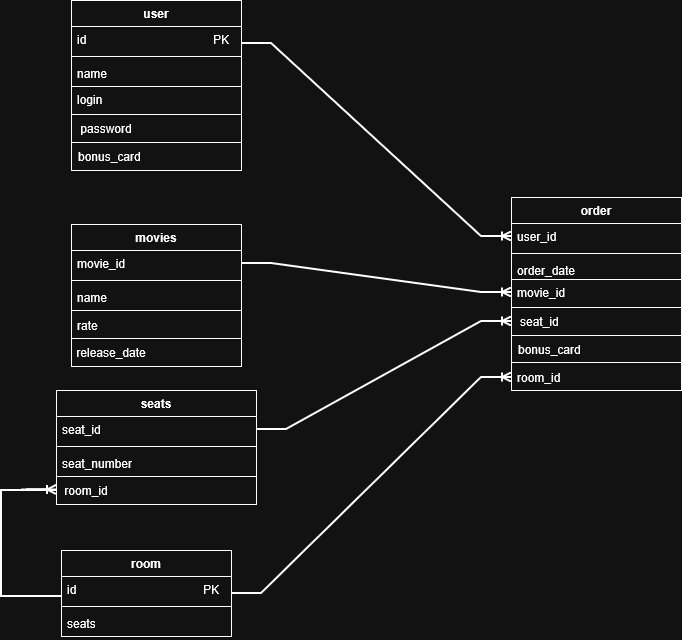

The diagram above was exported from draw.io. Its source (the exported page's mxGraphModel, read from the mxfile embedded in the PNG):
<mxGraphModel dx="2253" dy="827" grid="1" gridSize="10" guides="1" tooltips="1" connect="1" arrows="1" fold="1" page="1" pageScale="1" pageWidth="827" pageHeight="1169" math="0" shadow="0">
  <root>
    <mxCell id="0" />
    <mxCell id="1" parent="0" />
    <mxCell id="7ce2WPAF65XkEwu3Ls6g-3" value="user" style="swimlane;fontStyle=1;align=center;verticalAlign=top;childLayout=stackLayout;horizontal=1;startSize=26;horizontalStack=0;resizeParent=1;resizeParentMax=0;resizeLast=0;collapsible=1;marginBottom=0;whiteSpace=wrap;html=1;" vertex="1" parent="1">
      <mxGeometry x="60" y="100" width="170" height="86" as="geometry">
        <mxRectangle x="80" y="160" width="60" height="30" as="alternateBounds" />
      </mxGeometry>
    </mxCell>
    <mxCell id="7ce2WPAF65XkEwu3Ls6g-4" value="id&amp;nbsp; &amp;nbsp; &amp;nbsp; &amp;nbsp; &amp;nbsp; &amp;nbsp; &amp;nbsp; &amp;nbsp; &amp;nbsp; &amp;nbsp; &amp;nbsp; &amp;nbsp; &amp;nbsp; &amp;nbsp; &amp;nbsp; &amp;nbsp; &amp;nbsp; &amp;nbsp; &amp;nbsp; PK" style="text;strokeColor=none;fillColor=none;align=left;verticalAlign=top;spacingLeft=4;spacingRight=4;overflow=hidden;rotatable=0;points=[[0,0.5],[1,0.5]];portConstraint=eastwest;whiteSpace=wrap;html=1;" vertex="1" parent="7ce2WPAF65XkEwu3Ls6g-3">
      <mxGeometry y="26" width="170" height="26" as="geometry" />
    </mxCell>
    <mxCell id="7ce2WPAF65XkEwu3Ls6g-5" value="" style="line;strokeWidth=1;fillColor=none;align=left;verticalAlign=middle;spacingTop=-1;spacingLeft=3;spacingRight=3;rotatable=0;labelPosition=right;points=[];portConstraint=eastwest;strokeColor=inherit;" vertex="1" parent="7ce2WPAF65XkEwu3Ls6g-3">
      <mxGeometry y="52" width="170" height="8" as="geometry" />
    </mxCell>
    <mxCell id="7ce2WPAF65XkEwu3Ls6g-9" value="name" style="text;strokeColor=none;fillColor=none;align=left;verticalAlign=top;spacingLeft=4;spacingRight=4;overflow=hidden;rotatable=0;points=[[0,0.5],[1,0.5]];portConstraint=eastwest;whiteSpace=wrap;html=1;" vertex="1" parent="7ce2WPAF65XkEwu3Ls6g-3">
      <mxGeometry y="60" width="170" height="26" as="geometry" />
    </mxCell>
    <mxCell id="7ce2WPAF65XkEwu3Ls6g-21" value="" style="rounded=0;whiteSpace=wrap;html=1;" vertex="1" parent="1">
      <mxGeometry x="60" y="186" width="170" height="28" as="geometry" />
    </mxCell>
    <mxCell id="7ce2WPAF65XkEwu3Ls6g-22" value="password&amp;nbsp; &amp;nbsp; &amp;nbsp; &amp;nbsp; &amp;nbsp; &amp;nbsp; &amp;nbsp; &amp;nbsp; &amp;nbsp; &amp;nbsp; &amp;nbsp; &amp;nbsp; &amp;nbsp; &amp;nbsp; &amp;nbsp;&amp;nbsp;" style="rounded=0;whiteSpace=wrap;html=1;" vertex="1" parent="1">
      <mxGeometry x="60" y="214" width="170" height="28" as="geometry" />
    </mxCell>
    <mxCell id="7ce2WPAF65XkEwu3Ls6g-23" value="bonus_card&amp;nbsp; &amp;nbsp; &amp;nbsp; &amp;nbsp; &amp;nbsp; &amp;nbsp; &amp;nbsp; &amp;nbsp; &amp;nbsp; &amp;nbsp; &amp;nbsp; &amp;nbsp; &amp;nbsp; &amp;nbsp;&amp;nbsp;" style="rounded=0;whiteSpace=wrap;html=1;" vertex="1" parent="1">
      <mxGeometry x="60" y="242" width="170" height="28" as="geometry" />
    </mxCell>
    <mxCell id="7ce2WPAF65XkEwu3Ls6g-6" value="login" style="text;strokeColor=none;fillColor=none;align=left;verticalAlign=top;spacingLeft=4;spacingRight=4;overflow=hidden;rotatable=0;points=[[0,0.5],[1,0.5]];portConstraint=eastwest;whiteSpace=wrap;html=1;" vertex="1" parent="1">
      <mxGeometry x="60" y="186" width="170" height="26" as="geometry" />
    </mxCell>
    <mxCell id="7ce2WPAF65XkEwu3Ls6g-26" style="edgeStyle=orthogonalEdgeStyle;rounded=0;orthogonalLoop=1;jettySize=auto;html=1;exitX=0.5;exitY=1;exitDx=0;exitDy=0;" edge="1" parent="1" source="7ce2WPAF65XkEwu3Ls6g-21" target="7ce2WPAF65XkEwu3Ls6g-21">
      <mxGeometry relative="1" as="geometry" />
    </mxCell>
    <mxCell id="7ce2WPAF65XkEwu3Ls6g-32" value="order" style="swimlane;fontStyle=1;align=center;verticalAlign=top;childLayout=stackLayout;horizontal=1;startSize=26;horizontalStack=0;resizeParent=1;resizeParentMax=0;resizeLast=0;collapsible=1;marginBottom=0;whiteSpace=wrap;html=1;" vertex="1" parent="1">
      <mxGeometry x="500" y="297" width="170" height="86" as="geometry">
        <mxRectangle x="80" y="160" width="60" height="30" as="alternateBounds" />
      </mxGeometry>
    </mxCell>
    <mxCell id="7ce2WPAF65XkEwu3Ls6g-33" value="user_id" style="text;strokeColor=none;fillColor=none;align=left;verticalAlign=top;spacingLeft=4;spacingRight=4;overflow=hidden;rotatable=0;points=[[0,0.5],[1,0.5]];portConstraint=eastwest;whiteSpace=wrap;html=1;" vertex="1" parent="7ce2WPAF65XkEwu3Ls6g-32">
      <mxGeometry y="26" width="170" height="26" as="geometry" />
    </mxCell>
    <mxCell id="7ce2WPAF65XkEwu3Ls6g-34" value="" style="line;strokeWidth=1;fillColor=none;align=left;verticalAlign=middle;spacingTop=-1;spacingLeft=3;spacingRight=3;rotatable=0;labelPosition=right;points=[];portConstraint=eastwest;strokeColor=inherit;" vertex="1" parent="7ce2WPAF65XkEwu3Ls6g-32">
      <mxGeometry y="52" width="170" height="8" as="geometry" />
    </mxCell>
    <mxCell id="7ce2WPAF65XkEwu3Ls6g-35" value="order_date" style="text;strokeColor=none;fillColor=none;align=left;verticalAlign=top;spacingLeft=4;spacingRight=4;overflow=hidden;rotatable=0;points=[[0,0.5],[1,0.5]];portConstraint=eastwest;whiteSpace=wrap;html=1;" vertex="1" parent="7ce2WPAF65XkEwu3Ls6g-32">
      <mxGeometry y="60" width="170" height="26" as="geometry" />
    </mxCell>
    <mxCell id="7ce2WPAF65XkEwu3Ls6g-36" value="" style="rounded=0;whiteSpace=wrap;html=1;" vertex="1" parent="1">
      <mxGeometry x="500" y="379" width="170" height="28" as="geometry" />
    </mxCell>
    <mxCell id="7ce2WPAF65XkEwu3Ls6g-37" value="seat_id&amp;nbsp; &amp;nbsp; &amp;nbsp; &amp;nbsp; &amp;nbsp; &amp;nbsp; &amp;nbsp; &amp;nbsp; &amp;nbsp; &amp;nbsp; &amp;nbsp; &amp;nbsp; &amp;nbsp; &amp;nbsp; &amp;nbsp; &amp;nbsp; &amp;nbsp;&amp;nbsp;" style="rounded=0;whiteSpace=wrap;html=1;" vertex="1" parent="1">
      <mxGeometry x="500" y="407" width="170" height="28" as="geometry" />
    </mxCell>
    <mxCell id="7ce2WPAF65XkEwu3Ls6g-38" value="bonus_card&amp;nbsp; &amp;nbsp; &amp;nbsp; &amp;nbsp; &amp;nbsp; &amp;nbsp; &amp;nbsp; &amp;nbsp; &amp;nbsp; &amp;nbsp; &amp;nbsp; &amp;nbsp; &amp;nbsp; &amp;nbsp;&amp;nbsp;" style="rounded=0;whiteSpace=wrap;html=1;" vertex="1" parent="1">
      <mxGeometry x="500" y="435" width="170" height="28" as="geometry" />
    </mxCell>
    <mxCell id="7ce2WPAF65XkEwu3Ls6g-39" value="movie_id" style="text;strokeColor=none;fillColor=none;align=left;verticalAlign=top;spacingLeft=4;spacingRight=4;overflow=hidden;rotatable=0;points=[[0,0.5],[1,0.5]];portConstraint=eastwest;whiteSpace=wrap;html=1;" vertex="1" parent="1">
      <mxGeometry x="500" y="379" width="170" height="26" as="geometry" />
    </mxCell>
    <mxCell id="7ce2WPAF65XkEwu3Ls6g-40" style="edgeStyle=orthogonalEdgeStyle;rounded=0;orthogonalLoop=1;jettySize=auto;html=1;exitX=0.5;exitY=1;exitDx=0;exitDy=0;" edge="1" parent="1" source="7ce2WPAF65XkEwu3Ls6g-36" target="7ce2WPAF65XkEwu3Ls6g-36">
      <mxGeometry relative="1" as="geometry" />
    </mxCell>
    <mxCell id="7ce2WPAF65XkEwu3Ls6g-70" value="" style="edgeStyle=entityRelationEdgeStyle;fontSize=12;html=1;endArrow=ERoneToMany;rounded=0;strokeWidth=2;exitX=1;exitY=0.5;exitDx=0;exitDy=0;entryX=0;entryY=0.5;entryDx=0;entryDy=0;" edge="1" parent="1" source="7ce2WPAF65XkEwu3Ls6g-3" target="7ce2WPAF65XkEwu3Ls6g-33">
      <mxGeometry width="100" height="100" relative="1" as="geometry">
        <mxPoint x="250" y="200" as="sourcePoint" />
        <mxPoint x="420" y="280" as="targetPoint" />
      </mxGeometry>
    </mxCell>
    <mxCell id="7ce2WPAF65XkEwu3Ls6g-76" value="" style="rounded=0;whiteSpace=wrap;html=1;" vertex="1" parent="1">
      <mxGeometry x="500" y="462" width="170" height="28" as="geometry" />
    </mxCell>
    <mxCell id="7ce2WPAF65XkEwu3Ls6g-79" value="room_id" style="text;strokeColor=none;fillColor=none;align=left;verticalAlign=top;spacingLeft=4;spacingRight=4;overflow=hidden;rotatable=0;points=[[0,0.5],[1,0.5]];portConstraint=eastwest;whiteSpace=wrap;html=1;" vertex="1" parent="1">
      <mxGeometry x="500" y="464" width="170" height="26" as="geometry" />
    </mxCell>
    <mxCell id="7ce2WPAF65XkEwu3Ls6g-80" style="edgeStyle=orthogonalEdgeStyle;rounded=0;orthogonalLoop=1;jettySize=auto;html=1;exitX=0.5;exitY=1;exitDx=0;exitDy=0;" edge="1" parent="1" source="7ce2WPAF65XkEwu3Ls6g-76" target="7ce2WPAF65XkEwu3Ls6g-76">
      <mxGeometry relative="1" as="geometry" />
    </mxCell>
    <mxCell id="7ce2WPAF65XkEwu3Ls6g-86" value="room" style="swimlane;fontStyle=1;align=center;verticalAlign=top;childLayout=stackLayout;horizontal=1;startSize=26;horizontalStack=0;resizeParent=1;resizeParentMax=0;resizeLast=0;collapsible=1;marginBottom=0;whiteSpace=wrap;html=1;" vertex="1" parent="1">
      <mxGeometry x="50" y="650" width="170" height="86" as="geometry">
        <mxRectangle x="80" y="160" width="60" height="30" as="alternateBounds" />
      </mxGeometry>
    </mxCell>
    <mxCell id="7ce2WPAF65XkEwu3Ls6g-87" value="id&amp;nbsp; &amp;nbsp; &amp;nbsp; &amp;nbsp; &amp;nbsp; &amp;nbsp; &amp;nbsp; &amp;nbsp; &amp;nbsp; &amp;nbsp; &amp;nbsp; &amp;nbsp; &amp;nbsp; &amp;nbsp; &amp;nbsp; &amp;nbsp; &amp;nbsp; &amp;nbsp; &amp;nbsp; PK&lt;span style=&quot;white-space: pre;&quot;&gt;&#09;&lt;/span&gt;" style="text;strokeColor=none;fillColor=none;align=left;verticalAlign=top;spacingLeft=4;spacingRight=4;overflow=hidden;rotatable=0;points=[[0,0.5],[1,0.5]];portConstraint=eastwest;whiteSpace=wrap;html=1;" vertex="1" parent="7ce2WPAF65XkEwu3Ls6g-86">
      <mxGeometry y="26" width="170" height="26" as="geometry" />
    </mxCell>
    <mxCell id="7ce2WPAF65XkEwu3Ls6g-88" value="" style="line;strokeWidth=1;fillColor=none;align=left;verticalAlign=middle;spacingTop=-1;spacingLeft=3;spacingRight=3;rotatable=0;labelPosition=right;points=[];portConstraint=eastwest;strokeColor=inherit;" vertex="1" parent="7ce2WPAF65XkEwu3Ls6g-86">
      <mxGeometry y="52" width="170" height="8" as="geometry" />
    </mxCell>
    <mxCell id="7ce2WPAF65XkEwu3Ls6g-89" value="seats" style="text;strokeColor=none;fillColor=none;align=left;verticalAlign=top;spacingLeft=4;spacingRight=4;overflow=hidden;rotatable=0;points=[[0,0.5],[1,0.5]];portConstraint=eastwest;whiteSpace=wrap;html=1;" vertex="1" parent="7ce2WPAF65XkEwu3Ls6g-86">
      <mxGeometry y="60" width="170" height="26" as="geometry" />
    </mxCell>
    <mxCell id="7ce2WPAF65XkEwu3Ls6g-94" style="edgeStyle=orthogonalEdgeStyle;rounded=0;orthogonalLoop=1;jettySize=auto;html=1;exitX=0.5;exitY=1;exitDx=0;exitDy=0;" edge="1" parent="1">
      <mxGeometry relative="1" as="geometry">
        <mxPoint x="135" y="644" as="sourcePoint" />
        <mxPoint x="135" y="644" as="targetPoint" />
      </mxGeometry>
    </mxCell>
    <mxCell id="7ce2WPAF65XkEwu3Ls6g-95" value="" style="edgeStyle=entityRelationEdgeStyle;fontSize=12;html=1;endArrow=ERoneToMany;rounded=0;entryX=0;entryY=0.5;entryDx=0;entryDy=0;exitX=1;exitY=0.5;exitDx=0;exitDy=0;strokeWidth=2;" edge="1" parent="1" source="7ce2WPAF65XkEwu3Ls6g-86" target="7ce2WPAF65XkEwu3Ls6g-79">
      <mxGeometry width="100" height="100" relative="1" as="geometry">
        <mxPoint x="510" y="500" as="sourcePoint" />
        <mxPoint x="370" y="556" as="targetPoint" />
      </mxGeometry>
    </mxCell>
    <mxCell id="7ce2WPAF65XkEwu3Ls6g-97" value="seats" style="swimlane;fontStyle=1;align=center;verticalAlign=top;childLayout=stackLayout;horizontal=1;startSize=26;horizontalStack=0;resizeParent=1;resizeParentMax=0;resizeLast=0;collapsible=1;marginBottom=0;whiteSpace=wrap;html=1;" vertex="1" parent="1">
      <mxGeometry x="45" y="490" width="200" height="86" as="geometry">
        <mxRectangle x="80" y="160" width="60" height="30" as="alternateBounds" />
      </mxGeometry>
    </mxCell>
    <mxCell id="7ce2WPAF65XkEwu3Ls6g-100" value="seat_id" style="text;strokeColor=none;fillColor=none;align=left;verticalAlign=top;spacingLeft=4;spacingRight=4;overflow=hidden;rotatable=0;points=[[0,0.5],[1,0.5]];portConstraint=eastwest;whiteSpace=wrap;html=1;" vertex="1" parent="7ce2WPAF65XkEwu3Ls6g-97">
      <mxGeometry y="26" width="200" height="26" as="geometry" />
    </mxCell>
    <mxCell id="7ce2WPAF65XkEwu3Ls6g-99" value="" style="line;strokeWidth=1;fillColor=none;align=left;verticalAlign=middle;spacingTop=-1;spacingLeft=3;spacingRight=3;rotatable=0;labelPosition=right;points=[];portConstraint=eastwest;strokeColor=inherit;" vertex="1" parent="7ce2WPAF65XkEwu3Ls6g-97">
      <mxGeometry y="52" width="200" height="8" as="geometry" />
    </mxCell>
    <mxCell id="7ce2WPAF65XkEwu3Ls6g-98" value="seat_number" style="text;strokeColor=none;fillColor=none;align=left;verticalAlign=top;spacingLeft=4;spacingRight=4;overflow=hidden;rotatable=0;points=[[0,0.5],[1,0.5]];portConstraint=eastwest;whiteSpace=wrap;html=1;" vertex="1" parent="7ce2WPAF65XkEwu3Ls6g-97">
      <mxGeometry y="60" width="200" height="26" as="geometry" />
    </mxCell>
    <mxCell id="7ce2WPAF65XkEwu3Ls6g-102" value="movies" style="swimlane;fontStyle=1;align=center;verticalAlign=top;childLayout=stackLayout;horizontal=1;startSize=26;horizontalStack=0;resizeParent=1;resizeParentMax=0;resizeLast=0;collapsible=1;marginBottom=0;whiteSpace=wrap;html=1;" vertex="1" parent="1">
      <mxGeometry x="60" y="324" width="170" height="86" as="geometry">
        <mxRectangle x="80" y="160" width="60" height="30" as="alternateBounds" />
      </mxGeometry>
    </mxCell>
    <mxCell id="7ce2WPAF65XkEwu3Ls6g-103" value="movie_id" style="text;strokeColor=none;fillColor=none;align=left;verticalAlign=top;spacingLeft=4;spacingRight=4;overflow=hidden;rotatable=0;points=[[0,0.5],[1,0.5]];portConstraint=eastwest;whiteSpace=wrap;html=1;" vertex="1" parent="7ce2WPAF65XkEwu3Ls6g-102">
      <mxGeometry y="26" width="170" height="26" as="geometry" />
    </mxCell>
    <mxCell id="7ce2WPAF65XkEwu3Ls6g-104" value="" style="line;strokeWidth=1;fillColor=none;align=left;verticalAlign=middle;spacingTop=-1;spacingLeft=3;spacingRight=3;rotatable=0;labelPosition=right;points=[];portConstraint=eastwest;strokeColor=inherit;" vertex="1" parent="7ce2WPAF65XkEwu3Ls6g-102">
      <mxGeometry y="52" width="170" height="8" as="geometry" />
    </mxCell>
    <mxCell id="7ce2WPAF65XkEwu3Ls6g-105" value="name" style="text;strokeColor=none;fillColor=none;align=left;verticalAlign=top;spacingLeft=4;spacingRight=4;overflow=hidden;rotatable=0;points=[[0,0.5],[1,0.5]];portConstraint=eastwest;whiteSpace=wrap;html=1;" vertex="1" parent="7ce2WPAF65XkEwu3Ls6g-102">
      <mxGeometry y="60" width="170" height="26" as="geometry" />
    </mxCell>
    <mxCell id="7ce2WPAF65XkEwu3Ls6g-106" value="" style="rounded=0;whiteSpace=wrap;html=1;" vertex="1" parent="1">
      <mxGeometry x="60" y="410" width="170" height="28" as="geometry" />
    </mxCell>
    <mxCell id="7ce2WPAF65XkEwu3Ls6g-107" value="release_date&amp;nbsp; &amp;nbsp; &amp;nbsp; &amp;nbsp; &amp;nbsp; &amp;nbsp; &amp;nbsp; &amp;nbsp; &amp;nbsp; &amp;nbsp; &amp;nbsp; &amp;nbsp; &amp;nbsp; &amp;nbsp;" style="rounded=0;whiteSpace=wrap;html=1;" vertex="1" parent="1">
      <mxGeometry x="60" y="438" width="170" height="28" as="geometry" />
    </mxCell>
    <mxCell id="7ce2WPAF65XkEwu3Ls6g-109" value="rate" style="text;strokeColor=none;fillColor=none;align=left;verticalAlign=top;spacingLeft=4;spacingRight=4;overflow=hidden;rotatable=0;points=[[0,0.5],[1,0.5]];portConstraint=eastwest;whiteSpace=wrap;html=1;" vertex="1" parent="1">
      <mxGeometry x="60" y="412" width="170" height="26" as="geometry" />
    </mxCell>
    <mxCell id="7ce2WPAF65XkEwu3Ls6g-110" style="edgeStyle=orthogonalEdgeStyle;rounded=0;orthogonalLoop=1;jettySize=auto;html=1;exitX=0.5;exitY=1;exitDx=0;exitDy=0;" edge="1" parent="1" source="7ce2WPAF65XkEwu3Ls6g-106" target="7ce2WPAF65XkEwu3Ls6g-106">
      <mxGeometry relative="1" as="geometry" />
    </mxCell>
    <mxCell id="7ce2WPAF65XkEwu3Ls6g-113" value="&lt;div&gt;room_id&amp;nbsp; &amp;nbsp; &amp;nbsp; &amp;nbsp; &amp;nbsp; &amp;nbsp; &amp;nbsp; &amp;nbsp; &amp;nbsp; &amp;nbsp; &amp;nbsp; &amp;nbsp; &amp;nbsp; &amp;nbsp; &amp;nbsp; &amp;nbsp; &amp;nbsp; &amp;nbsp; &amp;nbsp; &amp;nbsp; &amp;nbsp;&amp;nbsp;&lt;/div&gt;" style="rounded=0;whiteSpace=wrap;html=1;" vertex="1" parent="1">
      <mxGeometry x="45" y="576" width="200" height="28" as="geometry" />
    </mxCell>
    <mxCell id="7ce2WPAF65XkEwu3Ls6g-119" value="" style="edgeStyle=entityRelationEdgeStyle;fontSize=12;html=1;endArrow=ERoneToMany;rounded=0;entryX=0;entryY=0.5;entryDx=0;entryDy=0;exitX=1;exitY=0.5;exitDx=0;exitDy=0;strokeWidth=2;" edge="1" parent="1" source="7ce2WPAF65XkEwu3Ls6g-103" target="7ce2WPAF65XkEwu3Ls6g-39">
      <mxGeometry width="100" height="100" relative="1" as="geometry">
        <mxPoint x="390" y="540" as="sourcePoint" />
        <mxPoint x="490" y="440" as="targetPoint" />
      </mxGeometry>
    </mxCell>
    <mxCell id="7ce2WPAF65XkEwu3Ls6g-123" value="" style="edgeStyle=entityRelationEdgeStyle;fontSize=12;html=1;endArrow=ERoneToMany;rounded=0;exitX=1;exitY=0.5;exitDx=0;exitDy=0;entryX=0;entryY=0.5;entryDx=0;entryDy=0;strokeWidth=2;" edge="1" parent="1" source="7ce2WPAF65XkEwu3Ls6g-100" target="7ce2WPAF65XkEwu3Ls6g-37">
      <mxGeometry width="100" height="100" relative="1" as="geometry">
        <mxPoint x="390" y="570" as="sourcePoint" />
        <mxPoint x="490" y="470" as="targetPoint" />
      </mxGeometry>
    </mxCell>
    <mxCell id="7ce2WPAF65XkEwu3Ls6g-128" style="edgeStyle=orthogonalEdgeStyle;rounded=0;orthogonalLoop=1;jettySize=auto;html=1;entryX=0.006;entryY=0.769;entryDx=0;entryDy=0;entryPerimeter=0;endArrow=none;endFill=0;strokeWidth=2;" edge="1" parent="1" source="7ce2WPAF65XkEwu3Ls6g-113" target="7ce2WPAF65XkEwu3Ls6g-87">
      <mxGeometry relative="1" as="geometry">
        <Array as="points">
          <mxPoint x="-10" y="590" />
          <mxPoint x="-10" y="696" />
        </Array>
      </mxGeometry>
    </mxCell>
    <mxCell id="7ce2WPAF65XkEwu3Ls6g-132" value="" style="edgeStyle=entityRelationEdgeStyle;fontSize=12;html=1;endArrow=ERoneToMany;rounded=0;entryX=0;entryY=0.5;entryDx=0;entryDy=0;strokeWidth=2;" edge="1" parent="1">
      <mxGeometry width="100" height="100" relative="1" as="geometry">
        <mxPoint x="10" y="589.5" as="sourcePoint" />
        <mxPoint x="45" y="589.5" as="targetPoint" />
        <Array as="points">
          <mxPoint x="45" y="612.5" />
          <mxPoint y="669.5" />
          <mxPoint x="-10" y="589.5" />
        </Array>
      </mxGeometry>
    </mxCell>
  </root>
</mxGraphModel>